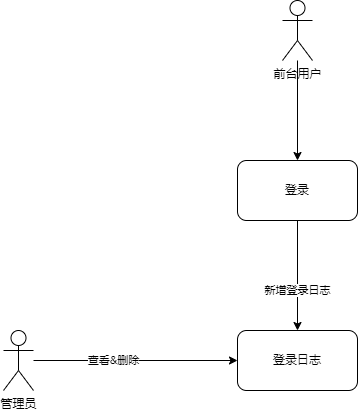

The diagram above was exported from draw.io. Its source (the exported page's mxGraphModel, read from the mxfile embedded in the PNG):
<mxGraphModel dx="1422" dy="865" grid="1" gridSize="10" guides="1" tooltips="1" connect="1" arrows="1" fold="1" page="1" pageScale="1" pageWidth="827" pageHeight="1169" math="0" shadow="0">
  <root>
    <mxCell id="0" />
    <mxCell id="1" parent="0" />
    <mxCell id="xHoLYr13di7sFW6tPF8D-1" value="登录日志" style="whiteSpace=wrap;html=1;rounded=1;" vertex="1" parent="1">
      <mxGeometry x="354" y="440" width="120" height="60" as="geometry" />
    </mxCell>
    <mxCell id="xHoLYr13di7sFW6tPF8D-2" style="edgeStyle=orthogonalEdgeStyle;rounded=0;orthogonalLoop=1;jettySize=auto;html=1;entryX=0.5;entryY=0;entryDx=0;entryDy=0;" edge="1" parent="1" source="xHoLYr13di7sFW6tPF8D-4" target="xHoLYr13di7sFW6tPF8D-1">
      <mxGeometry relative="1" as="geometry" />
    </mxCell>
    <mxCell id="xHoLYr13di7sFW6tPF8D-3" value="新增登录日志" style="edgeLabel;html=1;align=center;verticalAlign=middle;resizable=0;points=[];" vertex="1" connectable="0" parent="xHoLYr13di7sFW6tPF8D-2">
      <mxGeometry x="0.2571" y="-1" relative="1" as="geometry">
        <mxPoint as="offset" />
      </mxGeometry>
    </mxCell>
    <mxCell id="xHoLYr13di7sFW6tPF8D-4" value="登录" style="whiteSpace=wrap;html=1;rounded=1;" vertex="1" parent="1">
      <mxGeometry x="354" y="270" width="120" height="60" as="geometry" />
    </mxCell>
    <mxCell id="xHoLYr13di7sFW6tPF8D-5" style="edgeStyle=orthogonalEdgeStyle;rounded=0;orthogonalLoop=1;jettySize=auto;html=1;" edge="1" parent="1" source="xHoLYr13di7sFW6tPF8D-6" target="xHoLYr13di7sFW6tPF8D-1">
      <mxGeometry relative="1" as="geometry" />
    </mxCell>
    <mxCell id="xHoLYr13di7sFW6tPF8D-6" value="管理员" style="shape=umlActor;verticalLabelPosition=bottom;verticalAlign=top;html=1;outlineConnect=0;" vertex="1" parent="1">
      <mxGeometry x="120" y="440" width="30" height="60" as="geometry" />
    </mxCell>
    <mxCell id="xHoLYr13di7sFW6tPF8D-7" value="&lt;span style=&quot;font-size: 11px; background-color: rgb(255, 255, 255);&quot;&gt;查看&amp;amp;删除&lt;/span&gt;" style="text;html=1;align=center;verticalAlign=middle;resizable=0;points=[];autosize=1;strokeColor=none;fillColor=none;" vertex="1" parent="1">
      <mxGeometry x="195" y="455" width="70" height="30" as="geometry" />
    </mxCell>
    <mxCell id="xHoLYr13di7sFW6tPF8D-8" style="edgeStyle=orthogonalEdgeStyle;rounded=0;orthogonalLoop=1;jettySize=auto;html=1;" edge="1" parent="1" source="xHoLYr13di7sFW6tPF8D-9" target="xHoLYr13di7sFW6tPF8D-4">
      <mxGeometry relative="1" as="geometry" />
    </mxCell>
    <mxCell id="xHoLYr13di7sFW6tPF8D-9" value="前台用户" style="shape=umlActor;verticalLabelPosition=bottom;verticalAlign=top;html=1;outlineConnect=0;" vertex="1" parent="1">
      <mxGeometry x="399" y="110" width="30" height="60" as="geometry" />
    </mxCell>
  </root>
</mxGraphModel>